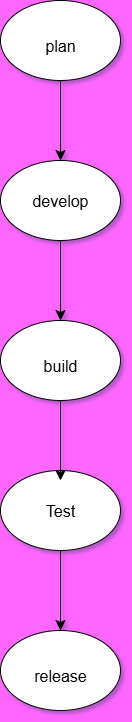

The diagram above was exported from draw.io. Its source (the exported page's mxGraphModel, read from the mxfile embedded in the PNG):
<mxGraphModel dx="1723" dy="1037" grid="1" gridSize="10" guides="1" tooltips="1" connect="1" arrows="1" fold="1" page="1" pageScale="1" pageWidth="850" pageHeight="1100" background="#FF66FF" math="0" shadow="1">
  <root>
    <mxCell id="0" />
    <mxCell id="1" parent="0" />
    <mxCell id="1xN82zlXwmgdmUmi4WtH-1" value="" style="ellipse;whiteSpace=wrap;html=1;" vertex="1" parent="1">
      <mxGeometry x="210" y="50" width="120" height="80" as="geometry" />
    </mxCell>
    <mxCell id="1xN82zlXwmgdmUmi4WtH-2" value="" style="endArrow=classic;html=1;rounded=0;fontSize=12;startSize=8;endSize=8;curved=1;exitX=0.5;exitY=1;exitDx=0;exitDy=0;" edge="1" parent="1" source="1xN82zlXwmgdmUmi4WtH-1">
      <mxGeometry width="50" height="50" relative="1" as="geometry">
        <mxPoint x="240" y="310" as="sourcePoint" />
        <mxPoint x="270" y="210" as="targetPoint" />
      </mxGeometry>
    </mxCell>
    <mxCell id="1xN82zlXwmgdmUmi4WtH-3" value="" style="ellipse;whiteSpace=wrap;html=1;" vertex="1" parent="1">
      <mxGeometry x="210" y="210" width="120" height="80" as="geometry" />
    </mxCell>
    <mxCell id="1xN82zlXwmgdmUmi4WtH-4" value="" style="ellipse;whiteSpace=wrap;html=1;" vertex="1" parent="1">
      <mxGeometry x="210" y="370" width="120" height="80" as="geometry" />
    </mxCell>
    <mxCell id="1xN82zlXwmgdmUmi4WtH-5" value="" style="endArrow=classic;html=1;rounded=0;fontSize=12;startSize=8;endSize=8;curved=1;entryX=0.5;entryY=0;entryDx=0;entryDy=0;exitX=0.5;exitY=1;exitDx=0;exitDy=0;" edge="1" parent="1" source="1xN82zlXwmgdmUmi4WtH-3" target="1xN82zlXwmgdmUmi4WtH-4">
      <mxGeometry width="50" height="50" relative="1" as="geometry">
        <mxPoint x="400" y="330" as="sourcePoint" />
        <mxPoint x="470" y="540" as="targetPoint" />
      </mxGeometry>
    </mxCell>
    <mxCell id="1xN82zlXwmgdmUmi4WtH-6" value="" style="ellipse;whiteSpace=wrap;html=1;" vertex="1" parent="1">
      <mxGeometry x="210" y="520" width="120" height="80" as="geometry" />
    </mxCell>
    <mxCell id="1xN82zlXwmgdmUmi4WtH-7" value="" style="endArrow=classic;html=1;rounded=0;fontSize=12;startSize=8;endSize=8;curved=1;exitX=0.5;exitY=1;exitDx=0;exitDy=0;" edge="1" parent="1" source="1xN82zlXwmgdmUmi4WtH-4">
      <mxGeometry width="50" height="50" relative="1" as="geometry">
        <mxPoint x="270" y="460" as="sourcePoint" />
        <mxPoint x="270" y="530" as="targetPoint" />
      </mxGeometry>
    </mxCell>
    <mxCell id="1xN82zlXwmgdmUmi4WtH-8" value="" style="endArrow=classic;html=1;rounded=0;fontSize=12;startSize=8;endSize=8;curved=1;exitX=0.5;exitY=1;exitDx=0;exitDy=0;" edge="1" parent="1" source="1xN82zlXwmgdmUmi4WtH-6">
      <mxGeometry width="50" height="50" relative="1" as="geometry">
        <mxPoint x="420" y="590" as="sourcePoint" />
        <mxPoint x="270" y="680" as="targetPoint" />
      </mxGeometry>
    </mxCell>
    <mxCell id="1xN82zlXwmgdmUmi4WtH-9" value="plan" style="text;strokeColor=none;fillColor=none;html=1;align=center;verticalAlign=middle;whiteSpace=wrap;rounded=0;fontSize=16;" vertex="1" parent="1">
      <mxGeometry x="240" y="80" width="60" height="30" as="geometry" />
    </mxCell>
    <mxCell id="1xN82zlXwmgdmUmi4WtH-10" value="develop" style="text;strokeColor=none;fillColor=none;html=1;align=center;verticalAlign=middle;whiteSpace=wrap;rounded=0;fontSize=16;" vertex="1" parent="1">
      <mxGeometry x="240" y="235" width="60" height="30" as="geometry" />
    </mxCell>
    <mxCell id="1xN82zlXwmgdmUmi4WtH-11" value="build" style="text;strokeColor=none;fillColor=none;html=1;align=center;verticalAlign=middle;whiteSpace=wrap;rounded=0;fontSize=16;" vertex="1" parent="1">
      <mxGeometry x="240" y="400" width="60" height="30" as="geometry" />
    </mxCell>
    <mxCell id="1xN82zlXwmgdmUmi4WtH-12" value="Test" style="text;strokeColor=none;fillColor=none;html=1;align=center;verticalAlign=middle;whiteSpace=wrap;rounded=0;fontSize=16;" vertex="1" parent="1">
      <mxGeometry x="240" y="545" width="60" height="30" as="geometry" />
    </mxCell>
    <mxCell id="1xN82zlXwmgdmUmi4WtH-17" value="" style="ellipse;whiteSpace=wrap;html=1;" vertex="1" parent="1">
      <mxGeometry x="210" y="680" width="120" height="80" as="geometry" />
    </mxCell>
    <mxCell id="1xN82zlXwmgdmUmi4WtH-18" value="release" style="text;strokeColor=none;fillColor=none;html=1;align=center;verticalAlign=middle;whiteSpace=wrap;rounded=0;fontSize=16;" vertex="1" parent="1">
      <mxGeometry x="240" y="710" width="60" height="30" as="geometry" />
    </mxCell>
  </root>
</mxGraphModel>